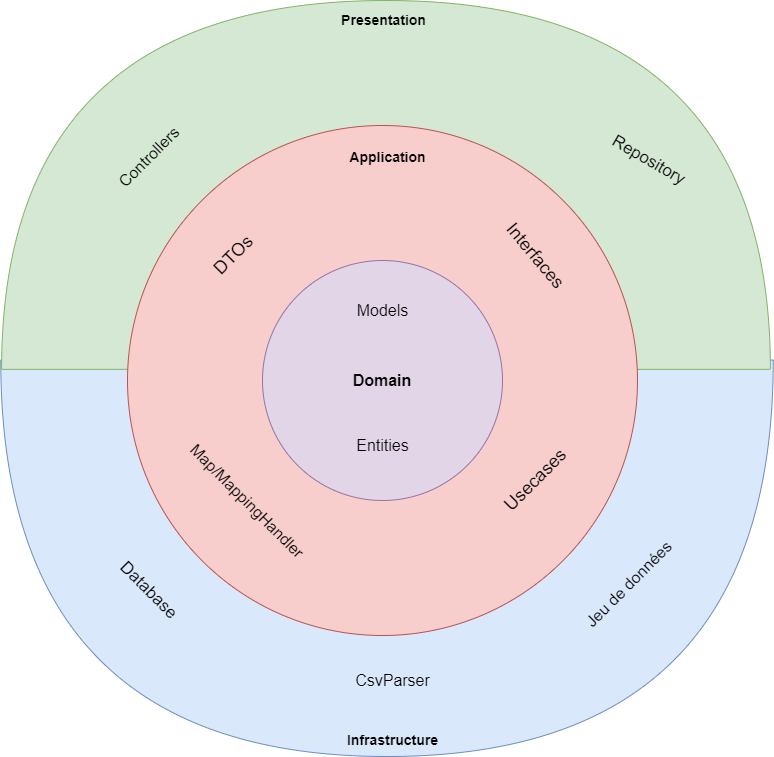

The diagram above was exported from draw.io. Its source (the exported page's mxGraphModel, read from the mxfile embedded in the PNG):
<mxGraphModel dx="1687" dy="984" grid="1" gridSize="10" guides="1" tooltips="1" connect="1" arrows="1" fold="1" page="1" pageScale="1" pageWidth="827" pageHeight="1169" math="0" shadow="0">
  <root>
    <mxCell id="0" />
    <mxCell id="1" parent="0" />
    <mxCell id="-AEwaljendsvob6sOnfX-5" value="" style="shape=or;whiteSpace=wrap;html=1;rotation=90;fillColor=#dae8fc;strokeColor=#6c8ebf;" vertex="1" parent="1">
      <mxGeometry x="220.25" y="256.5" width="396.5" height="772.5" as="geometry" />
    </mxCell>
    <mxCell id="-AEwaljendsvob6sOnfX-4" value="" style="shape=or;whiteSpace=wrap;html=1;rotation=-90;fillColor=#d5e8d4;strokeColor=#82b366;" vertex="1" parent="1">
      <mxGeometry x="233.07" y="-114.98" width="368.83" height="768.81" as="geometry" />
    </mxCell>
    <mxCell id="-AEwaljendsvob6sOnfX-2" value="d" style="ellipse;whiteSpace=wrap;html=1;aspect=fixed;fillColor=#f8cecc;strokeColor=#b85450;" vertex="1" parent="1">
      <mxGeometry x="159" y="210" width="510" height="510" as="geometry" />
    </mxCell>
    <mxCell id="-AEwaljendsvob6sOnfX-1" value="&lt;font style=&quot;font-size: 16px;&quot;&gt;&lt;b&gt;Domain&lt;/b&gt;&lt;/font&gt;" style="ellipse;whiteSpace=wrap;html=1;aspect=fixed;fillColor=#e1d5e7;strokeColor=#9673a6;" vertex="1" parent="1">
      <mxGeometry x="294" y="345" width="240" height="240" as="geometry" />
    </mxCell>
    <mxCell id="-AEwaljendsvob6sOnfX-6" value="&lt;b&gt;&lt;font style=&quot;font-size: 14px;&quot;&gt;Application&lt;/font&gt;&lt;/b&gt;" style="text;html=1;align=center;verticalAlign=middle;resizable=0;points=[];autosize=1;strokeColor=none;fillColor=none;" vertex="1" parent="1">
      <mxGeometry x="368.5" y="226.5" width="100" height="30" as="geometry" />
    </mxCell>
    <mxCell id="-AEwaljendsvob6sOnfX-7" value="&lt;b&gt;&lt;font style=&quot;font-size: 14px;&quot;&gt;Presentation&lt;/font&gt;&lt;/b&gt;" style="text;html=1;align=center;verticalAlign=middle;resizable=0;points=[];autosize=1;strokeColor=none;fillColor=none;" vertex="1" parent="1">
      <mxGeometry x="360" y="90" width="110" height="30" as="geometry" />
    </mxCell>
    <mxCell id="-AEwaljendsvob6sOnfX-8" value="&lt;b&gt;&lt;font style=&quot;font-size: 14px;&quot;&gt;Infrastructure&lt;/font&gt;&lt;/b&gt;" style="text;html=1;align=center;verticalAlign=middle;resizable=0;points=[];autosize=1;strokeColor=none;fillColor=none;" vertex="1" parent="1">
      <mxGeometry x="368.5" y="810" width="110" height="30" as="geometry" />
    </mxCell>
    <mxCell id="-AEwaljendsvob6sOnfX-9" value="&lt;font style=&quot;font-size: 17px;&quot;&gt;Database&lt;/font&gt;" style="text;html=1;align=center;verticalAlign=middle;resizable=0;points=[];autosize=1;strokeColor=none;fillColor=none;rotation=45;" vertex="1" parent="1">
      <mxGeometry x="130" y="660" width="100" height="30" as="geometry" />
    </mxCell>
    <mxCell id="-AEwaljendsvob6sOnfX-11" value="&lt;font style=&quot;font-size: 16px;&quot;&gt;Jeu de données&lt;/font&gt;" style="text;html=1;align=center;verticalAlign=middle;resizable=0;points=[];autosize=1;strokeColor=none;fillColor=none;rotation=-45;strokeWidth=5;" vertex="1" parent="1">
      <mxGeometry x="590" y="653.83" width="140" height="30" as="geometry" />
    </mxCell>
    <mxCell id="-AEwaljendsvob6sOnfX-12" value="&lt;font style=&quot;font-size: 16px;&quot;&gt;Entities&lt;/font&gt;" style="text;html=1;align=center;verticalAlign=middle;resizable=0;points=[];autosize=1;strokeColor=none;fillColor=none;" vertex="1" parent="1">
      <mxGeometry x="374" y="515" width="80" height="30" as="geometry" />
    </mxCell>
    <mxCell id="-AEwaljendsvob6sOnfX-13" value="&lt;font style=&quot;font-size: 16px;&quot;&gt;Controllers&lt;/font&gt;" style="text;html=1;align=center;verticalAlign=middle;resizable=0;points=[];autosize=1;strokeColor=none;fillColor=none;rotation=-45;" vertex="1" parent="1">
      <mxGeometry x="130" y="226.5" width="100" height="30" as="geometry" />
    </mxCell>
    <mxCell id="-AEwaljendsvob6sOnfX-14" value="&lt;font style=&quot;font-size: 17px;&quot;&gt;Repository&lt;/font&gt;" style="text;html=1;align=center;verticalAlign=middle;resizable=0;points=[];autosize=1;strokeColor=none;fillColor=none;rotation=30;" vertex="1" parent="1">
      <mxGeometry x="630" y="230" width="100" height="30" as="geometry" />
    </mxCell>
    <mxCell id="-AEwaljendsvob6sOnfX-16" value="&lt;font style=&quot;font-size: 18px;&quot;&gt;DTOs&lt;/font&gt;" style="text;html=1;align=center;verticalAlign=middle;resizable=0;points=[];autosize=1;strokeColor=none;fillColor=none;rotation=-45;" vertex="1" parent="1">
      <mxGeometry x="230" y="320" width="70" height="40" as="geometry" />
    </mxCell>
    <mxCell id="-AEwaljendsvob6sOnfX-17" value="&lt;font style=&quot;font-size: 18px;&quot;&gt;Interfaces&lt;/font&gt;" style="text;html=1;align=center;verticalAlign=middle;resizable=0;points=[];autosize=1;strokeColor=none;fillColor=none;rotation=50;" vertex="1" parent="1">
      <mxGeometry x="516.75" y="320" width="100" height="40" as="geometry" />
    </mxCell>
    <mxCell id="-AEwaljendsvob6sOnfX-18" value="&lt;font style=&quot;font-size: 16px;&quot;&gt;Map/MappingHandler&lt;/font&gt;" style="text;html=1;align=center;verticalAlign=middle;resizable=0;points=[];autosize=1;strokeColor=none;fillColor=none;rotation=45;" vertex="1" parent="1">
      <mxGeometry x="188.5" y="570" width="180" height="30" as="geometry" />
    </mxCell>
    <mxCell id="-AEwaljendsvob6sOnfX-19" value="&lt;font style=&quot;font-size: 18px;&quot;&gt;Usecases&lt;/font&gt;" style="text;html=1;align=center;verticalAlign=middle;resizable=0;points=[];autosize=1;strokeColor=none;fillColor=none;rotation=-45;" vertex="1" parent="1">
      <mxGeometry x="516.75" y="545" width="100" height="40" as="geometry" />
    </mxCell>
    <mxCell id="-AEwaljendsvob6sOnfX-20" value="&lt;font style=&quot;font-size: 16px;&quot;&gt;CsvParser&lt;/font&gt;" style="text;html=1;align=center;verticalAlign=middle;resizable=0;points=[];autosize=1;strokeColor=none;fillColor=none;" vertex="1" parent="1">
      <mxGeometry x="373.5" y="750" width="100" height="30" as="geometry" />
    </mxCell>
    <mxCell id="-AEwaljendsvob6sOnfX-21" value="&lt;font style=&quot;font-size: 16px;&quot;&gt;Models&lt;/font&gt;" style="text;html=1;align=center;verticalAlign=middle;resizable=0;points=[];autosize=1;strokeColor=none;fillColor=none;" vertex="1" parent="1">
      <mxGeometry x="374" y="380" width="80" height="30" as="geometry" />
    </mxCell>
  </root>
</mxGraphModel>